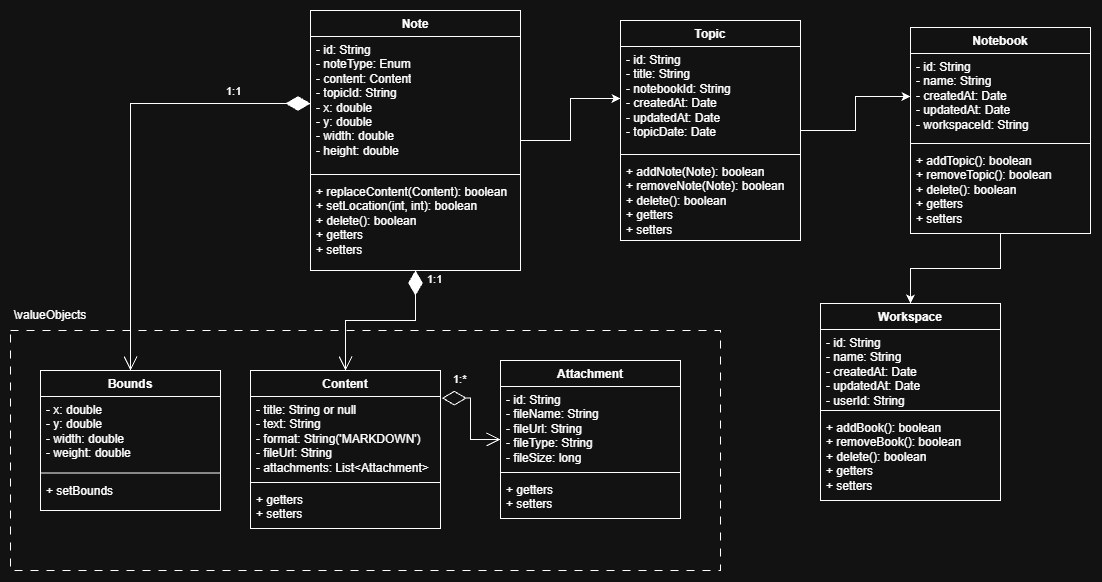

The diagram above was exported from draw.io. Its source (the exported page's mxGraphModel, read from the mxfile embedded in the PNG):
<mxGraphModel dx="1170" dy="1960" grid="1" gridSize="10" guides="1" tooltips="1" connect="1" arrows="1" fold="1" page="1" pageScale="1" pageWidth="1169" pageHeight="827" math="0" shadow="0">
  <root>
    <mxCell id="0" />
    <mxCell id="1" parent="0" />
    <mxCell id="JbjcGfq1vYG_OKNAB37P-18" edge="1" parent="1" source="ikVnwAquiSrqeDmVoQ8X-1" style="edgeStyle=orthogonalEdgeStyle;rounded=0;orthogonalLoop=1;jettySize=auto;html=1;defaultLabelBackgroundColor=page;labelPadding=0 4;" target="JbjcGfq1vYG_OKNAB37P-6">
      <mxGeometry relative="1" as="geometry" />
    </mxCell>
    <mxCell id="ikVnwAquiSrqeDmVoQ8X-1" parent="1" style="swimlane;fontStyle=1;align=center;verticalAlign=top;childLayout=stackLayout;horizontal=1;startSize=26;horizontalStack=0;resizeParent=1;resizeParentMax=0;resizeLast=0;collapsible=1;marginBottom=0;whiteSpace=wrap;html=1;" value="Note" vertex="1">
      <mxGeometry height="260" width="210" x="320" y="170" as="geometry" />
    </mxCell>
    <mxCell id="ikVnwAquiSrqeDmVoQ8X-2" parent="ikVnwAquiSrqeDmVoQ8X-1" style="text;strokeColor=none;fillColor=none;align=left;verticalAlign=top;spacingLeft=4;spacingRight=4;overflow=hidden;rotatable=0;points=[[0,0.5],[1,0.5]];portConstraint=eastwest;whiteSpace=wrap;html=1;" value="- id: String&lt;div&gt;- noteType: Enum&lt;div&gt;- content: Content&lt;/div&gt;&lt;div&gt;- topicId: String&lt;/div&gt;&lt;div&gt;- x: double&lt;/div&gt;&lt;div&gt;- y: double&lt;/div&gt;&lt;div&gt;- width: double&lt;/div&gt;&lt;div&gt;- height: double&lt;/div&gt;&lt;/div&gt;" vertex="1">
      <mxGeometry height="134" width="210" y="26" as="geometry" />
    </mxCell>
    <mxCell id="ikVnwAquiSrqeDmVoQ8X-3" parent="ikVnwAquiSrqeDmVoQ8X-1" style="line;strokeWidth=1;fillColor=none;align=left;verticalAlign=middle;spacingTop=-1;spacingLeft=3;spacingRight=3;rotatable=0;labelPosition=right;points=[];portConstraint=eastwest;strokeColor=inherit;labelPerimeter=1;" value="" vertex="1">
      <mxGeometry height="8" width="210" y="160" as="geometry" />
    </mxCell>
    <mxCell id="ikVnwAquiSrqeDmVoQ8X-4" parent="ikVnwAquiSrqeDmVoQ8X-1" style="text;strokeColor=none;fillColor=none;align=left;verticalAlign=top;spacingLeft=4;spacingRight=4;overflow=hidden;rotatable=0;points=[[0,0.5],[1,0.5]];portConstraint=eastwest;whiteSpace=wrap;html=1;" value="+ replaceContent(Content): boolean&lt;div&gt;+ setLocation(int, int): boolean&lt;br&gt;&lt;div&gt;+ delete(): boolean&lt;/div&gt;&lt;div&gt;+ getters&lt;/div&gt;&lt;div&gt;+ setters&lt;/div&gt;&lt;/div&gt;" vertex="1">
      <mxGeometry height="92" width="210" y="168" as="geometry" />
    </mxCell>
    <mxCell id="JbjcGfq1vYG_OKNAB37P-19" edge="1" parent="1" source="JbjcGfq1vYG_OKNAB37P-5" style="edgeStyle=orthogonalEdgeStyle;rounded=0;orthogonalLoop=1;jettySize=auto;html=1;entryX=0;entryY=0.5;entryDx=0;entryDy=0;defaultLabelBackgroundColor=page;labelPadding=0 4;" target="JbjcGfq1vYG_OKNAB37P-11">
      <mxGeometry relative="1" as="geometry" />
    </mxCell>
    <mxCell id="JbjcGfq1vYG_OKNAB37P-5" parent="1" style="swimlane;fontStyle=1;align=center;verticalAlign=top;childLayout=stackLayout;horizontal=1;startSize=26;horizontalStack=0;resizeParent=1;resizeParentMax=0;resizeLast=0;collapsible=1;marginBottom=0;whiteSpace=wrap;html=1;" value="Topic" vertex="1">
      <mxGeometry height="220" width="180" x="630" y="180" as="geometry" />
    </mxCell>
    <mxCell id="JbjcGfq1vYG_OKNAB37P-6" parent="JbjcGfq1vYG_OKNAB37P-5" style="text;strokeColor=none;fillColor=none;align=left;verticalAlign=top;spacingLeft=4;spacingRight=4;overflow=hidden;rotatable=0;points=[[0,0.5],[1,0.5]];portConstraint=eastwest;whiteSpace=wrap;html=1;" value="&lt;div&gt;- id: String&lt;/div&gt;- title: String&lt;div&gt;- notebookId: String&lt;br&gt;&lt;div&gt;- createdAt: Date&lt;/div&gt;&lt;div&gt;- updatedAt: Date&lt;/div&gt;&lt;div&gt;- topicDate: Date&lt;/div&gt;&lt;div&gt;&lt;br&gt;&lt;/div&gt;&lt;/div&gt;" vertex="1">
      <mxGeometry height="104" width="180" y="26" as="geometry" />
    </mxCell>
    <mxCell id="JbjcGfq1vYG_OKNAB37P-7" parent="JbjcGfq1vYG_OKNAB37P-5" style="line;strokeWidth=1;fillColor=none;align=left;verticalAlign=middle;spacingTop=-1;spacingLeft=3;spacingRight=3;rotatable=0;labelPosition=right;points=[];portConstraint=eastwest;strokeColor=inherit;labelPerimeter=1;" value="" vertex="1">
      <mxGeometry height="8" width="180" y="130" as="geometry" />
    </mxCell>
    <mxCell id="JbjcGfq1vYG_OKNAB37P-8" parent="JbjcGfq1vYG_OKNAB37P-5" style="text;strokeColor=none;fillColor=none;align=left;verticalAlign=top;spacingLeft=4;spacingRight=4;overflow=hidden;rotatable=0;points=[[0,0.5],[1,0.5]];portConstraint=eastwest;whiteSpace=wrap;html=1;" value="+ addNote(Note): boolean&lt;div&gt;+ removeNote(Note): boolean&lt;/div&gt;&lt;div&gt;+ delete(): boolean&lt;/div&gt;&lt;div&gt;+ getters&lt;/div&gt;&lt;div&gt;+ setters&lt;/div&gt;" vertex="1">
      <mxGeometry height="82" width="180" y="138" as="geometry" />
    </mxCell>
    <mxCell id="JbjcGfq1vYG_OKNAB37P-31" edge="1" parent="1" source="JbjcGfq1vYG_OKNAB37P-10" style="edgeStyle=orthogonalEdgeStyle;rounded=0;orthogonalLoop=1;jettySize=auto;html=1;entryX=0.5;entryY=0;entryDx=0;entryDy=0;defaultLabelBackgroundColor=page;labelPadding=0 4;" target="JbjcGfq1vYG_OKNAB37P-27">
      <mxGeometry relative="1" as="geometry" />
    </mxCell>
    <mxCell id="JbjcGfq1vYG_OKNAB37P-10" parent="1" style="swimlane;fontStyle=1;align=center;verticalAlign=top;childLayout=stackLayout;horizontal=1;startSize=26;horizontalStack=0;resizeParent=1;resizeParentMax=0;resizeLast=0;collapsible=1;marginBottom=0;whiteSpace=wrap;html=1;" value="Notebook" vertex="1">
      <mxGeometry height="206" width="180" x="920" y="187" as="geometry" />
    </mxCell>
    <mxCell id="JbjcGfq1vYG_OKNAB37P-11" parent="JbjcGfq1vYG_OKNAB37P-10" style="text;strokeColor=none;fillColor=none;align=left;verticalAlign=top;spacingLeft=4;spacingRight=4;overflow=hidden;rotatable=0;points=[[0,0.5],[1,0.5]];portConstraint=eastwest;whiteSpace=wrap;html=1;" value="&lt;div&gt;- id: String&lt;/div&gt;- name: String&lt;div&gt;- createdAt: Date&lt;/div&gt;&lt;div&gt;- updatedAt: Date&lt;/div&gt;&lt;div&gt;- workspaceId: String&lt;/div&gt;&lt;div&gt;&lt;br&gt;&lt;/div&gt;" vertex="1">
      <mxGeometry height="86" width="180" y="26" as="geometry" />
    </mxCell>
    <mxCell id="JbjcGfq1vYG_OKNAB37P-12" parent="JbjcGfq1vYG_OKNAB37P-10" style="line;strokeWidth=1;fillColor=none;align=left;verticalAlign=middle;spacingTop=-1;spacingLeft=3;spacingRight=3;rotatable=0;labelPosition=right;points=[];portConstraint=eastwest;strokeColor=inherit;labelPerimeter=1;" value="" vertex="1">
      <mxGeometry height="8" width="180" y="112" as="geometry" />
    </mxCell>
    <mxCell id="JbjcGfq1vYG_OKNAB37P-13" parent="JbjcGfq1vYG_OKNAB37P-10" style="text;strokeColor=none;fillColor=none;align=left;verticalAlign=top;spacingLeft=4;spacingRight=4;overflow=hidden;rotatable=0;points=[[0,0.5],[1,0.5]];portConstraint=eastwest;whiteSpace=wrap;html=1;" value="+ addTopic(): boolean&lt;div&gt;+ removeTopic(): boolean&lt;/div&gt;&lt;div&gt;+ delete(): boolean&lt;/div&gt;&lt;div&gt;+ getters&lt;/div&gt;&lt;div&gt;+ setters&lt;/div&gt;" vertex="1">
      <mxGeometry height="86" width="180" y="120" as="geometry" />
    </mxCell>
    <mxCell id="JbjcGfq1vYG_OKNAB37P-20" parent="1" style="swimlane;fontStyle=1;align=center;verticalAlign=top;childLayout=stackLayout;horizontal=1;startSize=26;horizontalStack=0;resizeParent=1;resizeParentMax=0;resizeLast=0;collapsible=1;marginBottom=0;whiteSpace=wrap;html=1;" value="Content" vertex="1">
      <mxGeometry height="158" width="190" x="260" y="530" as="geometry" />
    </mxCell>
    <mxCell id="JbjcGfq1vYG_OKNAB37P-21" parent="JbjcGfq1vYG_OKNAB37P-20" style="text;strokeColor=none;fillColor=none;align=left;verticalAlign=top;spacingLeft=4;spacingRight=4;overflow=hidden;rotatable=0;points=[[0,0.5],[1,0.5]];portConstraint=eastwest;whiteSpace=wrap;html=1;" value="&lt;div&gt;- title: String or null&lt;div&gt;- text: String&lt;/div&gt;&lt;div&gt;- format: String('MARKDOWN')&lt;/div&gt;&lt;/div&gt;&lt;div&gt;- fileUrl: String&lt;/div&gt;&lt;div&gt;- attachments: List&amp;lt;Attachment&amp;gt;&lt;/div&gt;" vertex="1">
      <mxGeometry height="82" width="190" y="26" as="geometry" />
    </mxCell>
    <mxCell id="JbjcGfq1vYG_OKNAB37P-22" parent="JbjcGfq1vYG_OKNAB37P-20" style="line;strokeWidth=1;fillColor=none;align=left;verticalAlign=middle;spacingTop=-1;spacingLeft=3;spacingRight=3;rotatable=0;labelPosition=right;points=[];portConstraint=eastwest;strokeColor=inherit;labelPerimeter=1;" value="" vertex="1">
      <mxGeometry height="8" width="190" y="108" as="geometry" />
    </mxCell>
    <mxCell id="JbjcGfq1vYG_OKNAB37P-23" parent="JbjcGfq1vYG_OKNAB37P-20" style="text;strokeColor=none;fillColor=none;align=left;verticalAlign=top;spacingLeft=4;spacingRight=4;overflow=hidden;rotatable=0;points=[[0,0.5],[1,0.5]];portConstraint=eastwest;whiteSpace=wrap;html=1;" value="&lt;div&gt;+ getters&lt;/div&gt;&lt;div&gt;+ setters&lt;/div&gt;" vertex="1">
      <mxGeometry height="42" width="190" y="116" as="geometry" />
    </mxCell>
    <mxCell id="JbjcGfq1vYG_OKNAB37P-24" edge="1" parent="1" source="ikVnwAquiSrqeDmVoQ8X-1" style="endArrow=open;html=1;endSize=12;startArrow=diamondThin;startSize=22;startFill=1;align=left;verticalAlign=bottom;rounded=0;defaultLabelBackgroundColor=page;labelPadding=0 4;entryX=0.5;entryY=0;entryDx=0;entryDy=0;edgeStyle=orthogonalEdgeStyle;exitX=0.5;exitY=1;exitDx=0;exitDy=0;" target="JbjcGfq1vYG_OKNAB37P-20" value="1:1">
      <mxGeometry relative="1" x="-0.7912" y="10" as="geometry">
        <mxPoint as="offset" />
        <mxPoint x="230" y="540" as="sourcePoint" />
        <mxPoint x="390" y="540" as="targetPoint" />
      </mxGeometry>
    </mxCell>
    <mxCell id="JbjcGfq1vYG_OKNAB37P-27" parent="1" style="swimlane;fontStyle=1;align=center;verticalAlign=top;childLayout=stackLayout;horizontal=1;startSize=26;horizontalStack=0;resizeParent=1;resizeParentMax=0;resizeLast=0;collapsible=1;marginBottom=0;whiteSpace=wrap;html=1;" value="Workspace" vertex="1">
      <mxGeometry height="197" width="180" x="830" y="463" as="geometry" />
    </mxCell>
    <mxCell id="JbjcGfq1vYG_OKNAB37P-28" parent="JbjcGfq1vYG_OKNAB37P-27" style="text;strokeColor=none;fillColor=none;align=left;verticalAlign=top;spacingLeft=4;spacingRight=4;overflow=hidden;rotatable=0;points=[[0,0.5],[1,0.5]];portConstraint=eastwest;whiteSpace=wrap;html=1;" value="&lt;div&gt;- id: String&lt;/div&gt;- name: String&lt;div&gt;- createdAt: Date&lt;/div&gt;&lt;div&gt;- updatedAt: Date&lt;/div&gt;&lt;div&gt;- userId: String&lt;/div&gt;&lt;div&gt;&lt;br&gt;&lt;/div&gt;" vertex="1">
      <mxGeometry height="77" width="180" y="26" as="geometry" />
    </mxCell>
    <mxCell id="JbjcGfq1vYG_OKNAB37P-29" parent="JbjcGfq1vYG_OKNAB37P-27" style="line;strokeWidth=1;fillColor=none;align=left;verticalAlign=middle;spacingTop=-1;spacingLeft=3;spacingRight=3;rotatable=0;labelPosition=right;points=[];portConstraint=eastwest;strokeColor=inherit;labelPerimeter=1;" value="" vertex="1">
      <mxGeometry height="8" width="180" y="103" as="geometry" />
    </mxCell>
    <mxCell id="JbjcGfq1vYG_OKNAB37P-30" parent="JbjcGfq1vYG_OKNAB37P-27" style="text;strokeColor=none;fillColor=none;align=left;verticalAlign=top;spacingLeft=4;spacingRight=4;overflow=hidden;rotatable=0;points=[[0,0.5],[1,0.5]];portConstraint=eastwest;whiteSpace=wrap;html=1;" value="+ addBook(): boolean&lt;div&gt;+ removeBook(): boolean&lt;/div&gt;&lt;div&gt;+ delete(): boolean&lt;/div&gt;&lt;div&gt;+ getters&lt;/div&gt;&lt;div&gt;+ setters&lt;/div&gt;" vertex="1">
      <mxGeometry height="86" width="180" y="111" as="geometry" />
    </mxCell>
    <mxCell id="JbjcGfq1vYG_OKNAB37P-32" parent="1" style="swimlane;fontStyle=1;align=center;verticalAlign=top;childLayout=stackLayout;horizontal=1;startSize=26;horizontalStack=0;resizeParent=1;resizeParentMax=0;resizeLast=0;collapsible=1;marginBottom=0;whiteSpace=wrap;html=1;" value="Bounds" vertex="1">
      <mxGeometry height="140" width="180" x="50" y="530" as="geometry" />
    </mxCell>
    <mxCell id="JbjcGfq1vYG_OKNAB37P-33" parent="JbjcGfq1vYG_OKNAB37P-32" style="text;strokeColor=none;fillColor=none;align=left;verticalAlign=top;spacingLeft=4;spacingRight=4;overflow=hidden;rotatable=0;points=[[0,0.5],[1,0.5]];portConstraint=eastwest;whiteSpace=wrap;html=1;" value="- x: double&lt;div&gt;- y: double&lt;/div&gt;&lt;div&gt;- width: double&lt;/div&gt;&lt;div&gt;- weight: double&lt;/div&gt;" vertex="1">
      <mxGeometry height="72.5" width="180" y="26" as="geometry" />
    </mxCell>
    <mxCell id="JbjcGfq1vYG_OKNAB37P-34" parent="JbjcGfq1vYG_OKNAB37P-32" style="line;strokeWidth=1;fillColor=none;align=left;verticalAlign=middle;spacingTop=-1;spacingLeft=3;spacingRight=3;rotatable=0;labelPosition=right;points=[];portConstraint=eastwest;strokeColor=inherit;labelPerimeter=1;" value="" vertex="1">
      <mxGeometry height="8" width="180" y="98.5" as="geometry" />
    </mxCell>
    <mxCell id="JbjcGfq1vYG_OKNAB37P-35" parent="JbjcGfq1vYG_OKNAB37P-32" style="text;strokeColor=none;fillColor=none;align=left;verticalAlign=top;spacingLeft=4;spacingRight=4;overflow=hidden;rotatable=0;points=[[0,0.5],[1,0.5]];portConstraint=eastwest;whiteSpace=wrap;html=1;" value="+ setBounds" vertex="1">
      <mxGeometry height="33.5" width="180" y="106.5" as="geometry" />
    </mxCell>
    <mxCell id="JbjcGfq1vYG_OKNAB37P-36" edge="1" parent="1" source="ikVnwAquiSrqeDmVoQ8X-2" style="endArrow=open;html=1;endSize=12;startArrow=diamondThin;startSize=22;startFill=1;edgeStyle=orthogonalEdgeStyle;align=left;verticalAlign=bottom;rounded=0;defaultLabelBackgroundColor=page;labelPadding=0 4;exitX=0;exitY=0.5;exitDx=0;exitDy=0;entryX=0.5;entryY=0;entryDx=0;entryDy=0;" target="JbjcGfq1vYG_OKNAB37P-32" value="1:1">
      <mxGeometry relative="1" x="-0.6154" y="-3" as="geometry">
        <mxPoint as="offset" />
        <mxPoint x="410" y="500" as="sourcePoint" />
        <mxPoint x="445" y="684" as="targetPoint" />
      </mxGeometry>
    </mxCell>
    <mxCell id="m_kyFejK-xy28uFtzTMB-1" parent="1" style="swimlane;fontStyle=1;align=center;verticalAlign=top;childLayout=stackLayout;horizontal=1;startSize=26;horizontalStack=0;resizeParent=1;resizeParentMax=0;resizeLast=0;collapsible=1;marginBottom=0;whiteSpace=wrap;html=1;" value="Attachment" vertex="1">
      <mxGeometry height="158" width="180" x="510" y="520" as="geometry" />
    </mxCell>
    <mxCell id="m_kyFejK-xy28uFtzTMB-2" parent="m_kyFejK-xy28uFtzTMB-1" style="text;strokeColor=none;fillColor=none;align=left;verticalAlign=top;spacingLeft=4;spacingRight=4;overflow=hidden;rotatable=0;points=[[0,0.5],[1,0.5]];portConstraint=eastwest;whiteSpace=wrap;html=1;" value="&lt;div&gt;- id: String&lt;/div&gt;&lt;div&gt;&lt;span style=&quot;background-color: transparent; color: light-dark(#000000, var(--ge-light-color, #ffffff));&quot;&gt;- fileName: String&lt;/span&gt;&lt;div&gt;- fileUrl: String&lt;/div&gt;&lt;/div&gt;&lt;div&gt;- fileType: String&lt;br&gt;- fileSize: long&lt;/div&gt;" vertex="1">
      <mxGeometry height="82" width="180" y="26" as="geometry" />
    </mxCell>
    <mxCell id="m_kyFejK-xy28uFtzTMB-3" parent="m_kyFejK-xy28uFtzTMB-1" style="line;strokeWidth=1;fillColor=none;align=left;verticalAlign=middle;spacingTop=-1;spacingLeft=3;spacingRight=3;rotatable=0;labelPosition=right;points=[];portConstraint=eastwest;strokeColor=inherit;labelPerimeter=1;" value="" vertex="1">
      <mxGeometry height="8" width="180" y="108" as="geometry" />
    </mxCell>
    <mxCell id="m_kyFejK-xy28uFtzTMB-4" parent="m_kyFejK-xy28uFtzTMB-1" style="text;strokeColor=none;fillColor=none;align=left;verticalAlign=top;spacingLeft=4;spacingRight=4;overflow=hidden;rotatable=0;points=[[0,0.5],[1,0.5]];portConstraint=eastwest;whiteSpace=wrap;html=1;" value="&lt;div&gt;+ getters&lt;/div&gt;&lt;div&gt;+ setters&lt;/div&gt;" vertex="1">
      <mxGeometry height="42" width="180" y="116" as="geometry" />
    </mxCell>
    <mxCell id="m_kyFejK-xy28uFtzTMB-5" edge="1" parent="1" source="JbjcGfq1vYG_OKNAB37P-21" style="endArrow=open;html=1;endSize=12;startArrow=diamondThin;startSize=22;startFill=0;align=left;verticalAlign=bottom;rounded=0;defaultLabelBackgroundColor=page;labelPadding=0 4;exitX=1.007;exitY=0.02;exitDx=0;exitDy=0;entryX=0;entryY=0.5;entryDx=0;entryDy=0;edgeStyle=orthogonalEdgeStyle;exitPerimeter=0;" target="m_kyFejK-xy28uFtzTMB-1" value="1:*">
      <mxGeometry relative="1" x="-0.8001" y="10" as="geometry">
        <mxPoint as="offset" />
        <mxPoint x="490" y="440" as="sourcePoint" />
        <mxPoint x="420" y="540" as="targetPoint" />
      </mxGeometry>
    </mxCell>
    <mxCell id="m_kyFejK-xy28uFtzTMB-6" parent="1" style="verticalLabelPosition=bottom;verticalAlign=top;html=1;shape=mxgraph.basic.rect;fillColor2=none;strokeWidth=1;size=20;indent=5;labelPerimeter=1;fillColor=none;dashed=1;dashPattern=8 8;" value="" vertex="1">
      <mxGeometry height="240" width="710" x="20" y="490" as="geometry" />
    </mxCell>
    <mxCell id="m_kyFejK-xy28uFtzTMB-9" parent="1" style="text;html=1;whiteSpace=wrap;strokeColor=none;fillColor=none;align=center;verticalAlign=middle;rounded=0;" value="\valueObjects" vertex="1">
      <mxGeometry height="30" width="60" x="30" y="460" as="geometry" />
    </mxCell>
  </root>
</mxGraphModel>